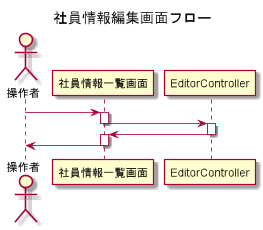

The diagram above was rendered by PlantUML. Its source (embedded in the PNG):
@startuml
title 社員情報編集画面フロー

Actor "操作者" as User

User -> 社員情報一覧画面

activate 社員情報一覧画面
社員情報一覧画面 -> EditorController
deactivate 社員情報一覧画面

activate EditorController
社員情報一覧画面 <- EditorController
deactivate EditorController

activate 社員情報一覧画面
User <- 社員情報一覧画面
deactivate 社員情報一覧画面

@enduml